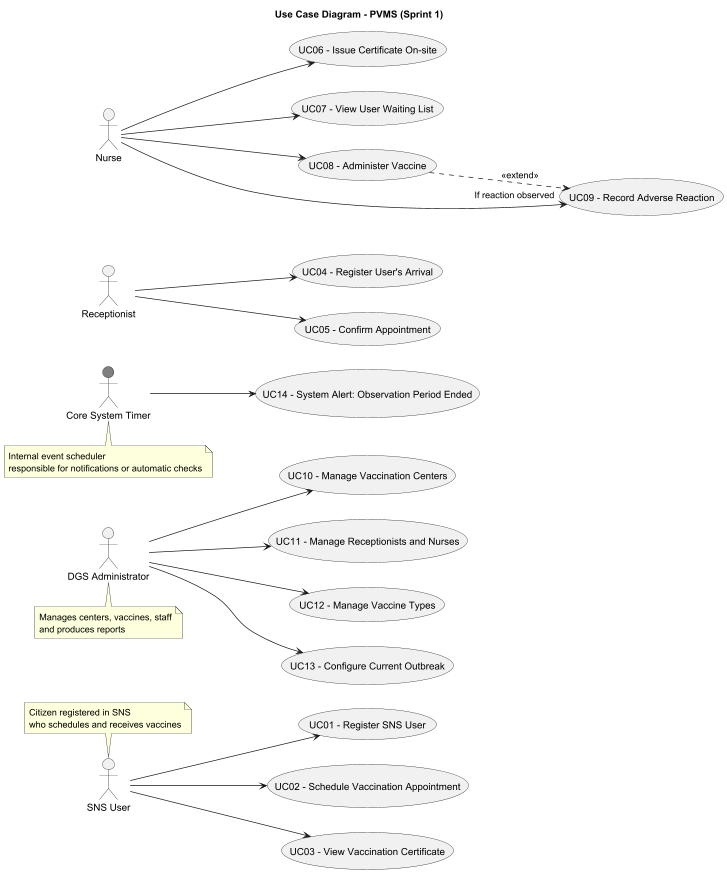

The diagram above was rendered by PlantUML. Its source (embedded in the PNG):
@startuml
'https://plantuml.com/use-case-diagram
title Use Case Diagram - PVMS (Sprint 1)
left to right direction

' === ACTORS ===
actor "SNS User" as User
actor "Receptionist" as Rec
actor "Nurse" as Nurse
actor "DGS Administrator" as Admin
actor "Core System Timer" as System  #grey

' === USE CASES ===
(UC01 - Register SNS User) as UC01
(UC02 - Schedule Vaccination Appointment) as UC02
(UC03 - View Vaccination Certificate) as UC03

(UC04 - Register User's Arrival) as UC04
(UC05 - Confirm Appointment) as UC05
(UC06 - Issue Certificate On-site) as UC06

(UC07 - View User Waiting List) as UC07
(UC08 - Administer Vaccine) as UC08
(UC09 - Record Adverse Reaction) as UC09

(UC10 - Manage Vaccination Centers) as UC10
(UC11 - Manage Receptionists and Nurses) as UC11
(UC12 - Manage Vaccine Types) as UC12
(UC13 - Configure Current Outbreak) as UC13

(UC14 - System Alert: Observation Period Ended) as UC14

' === RELATIONSHIPS ===

' SNS User
User --> UC01
User --> UC02
User --> UC03

' Receptionist
Rec --> UC04
Rec --> UC05

' Nurse
Nurse --> UC06
Nurse --> UC07
Nurse --> UC08
Nurse --> UC09

' Administrator
Admin --> UC10
Admin --> UC11
Admin --> UC12
Admin --> UC13

' System (timer/events)
System --> UC14

' === INCLUDES / EXTENDS ===
' <<include>> removida - A verificação de capacidade é interna ao UC02
UC08 ..> UC09 : <<extend>> "If reaction observed"
' <<extend>> removida - UC06 é um UC independente iniciado pela Enfermeira "a pedido"

' === NOTES ===
note top of User
Citizen registered in SNS
who schedules and receives vaccines
end note

note bottom of Admin
Manages centers, vaccines, staff
and produces reports
end note

note bottom of System
Internal event scheduler
responsible for notifications or automatic checks
end note

@enduml